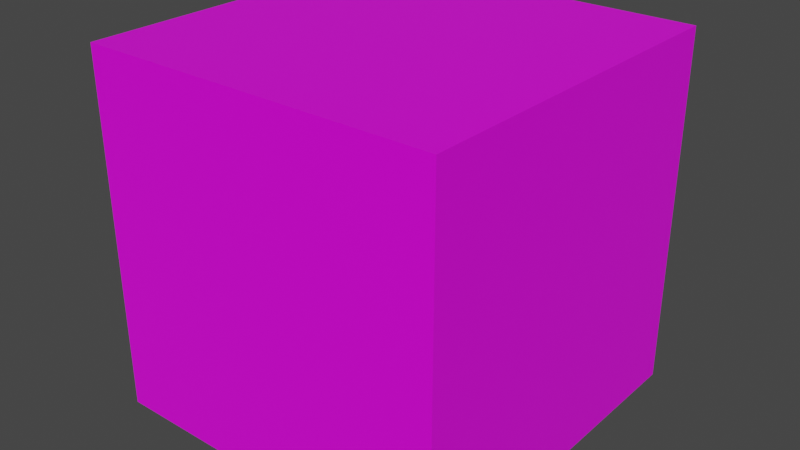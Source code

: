 # Source: table_cell.blend  (saved by Blender 2.82.7; exported with 4.5.12 LTS)
import bpy
from mathutils import Matrix  # noqa: F401  (used for matrix-valued properties, if any)

bpy.ops.wm.read_factory_settings(use_empty=True)
scene = bpy.context.scene
scene.name = 'Scene'

# ---- collections
col_collection = bpy.data.collections.new('Collection'); scene.collection.children.link(col_collection)

# ---- images (referenced by path relative to the original .blend; pixels are not part of the script)
import os
ASSET_DIR = os.environ.get("B2B_ASSET_DIR", "")  # directory of the original .blend (textures are referenced by path, not embedded)
HERE = os.path.dirname(os.path.abspath(__file__))  # packed textures are extracted next to this script under _unpacked/

def load_image(name, relpath, width, height, colorspace="sRGB"):
    """Load a texture the original file referenced (path relative to the .blend, or extracted next to this script)."""
    p = next((c for c in (os.path.join(HERE, relpath), os.path.join(ASSET_DIR, relpath)) if relpath and os.path.exists(c)), "")
    if p:
        img = bpy.data.images.load(p, check_existing=True)
        img.name = name
    else:  # same state as the original file: an image datablock whose file is absent (Cycles renders it pink)
        img = bpy.data.images.new(name, width, height)
        img.source = "FILE"
        img.filepath = "//" + (relpath or name)
    img.colorspace_settings.name = colorspace
    return img
img_grate_jpg = load_image('grate.jpg', 'grate.jpg', 1024, 1024, 'sRGB')

# ---- materials (node trees are filled in below, after node groups)
mat_material = bpy.data.materials.new('Material')
mat_material.alpha_threshold = 0.0
mat_material.use_transparent_shadow = False
mat_material.line_color = (0.0, 0.0, 0.0, 1.0)

# ---- material node trees
mat_material.use_nodes = True; mat_material.node_tree.nodes.clear()
_N = mat_material.node_tree.nodes; _L = mat_material.node_tree.links
n0 = _N.new('ShaderNodeOutputMaterial'); n0.name = 'Material Output'; n0.location = (300, 300)
n1 = _N.new('ShaderNodeBsdfPrincipled'); n1.name = 'Principled BSDF'; n1.location = (10, 300)
n1.distribution = 'GGX'
n1.subsurface_method = 'BURLEY'
n1.inputs[2].default_value = 0.4
n1.inputs[3].default_value = 1.45
n1.inputs[27].default_value = (0.0, 0.0, 0.0, 1.0)
n1.inputs[28].default_value = 1.0
n2 = _N.new('ShaderNodeTexImage'); n2.name = 'Image Texture'; n2.location = (-280, 280)
n2.image = img_grate_jpg
_L.new(n1.outputs[0], n0.inputs[0])
_L.new(n2.outputs[0], n1.inputs[0])
n0.is_active_output = True

# ---- world
world_world = bpy.data.worlds.new('World'); scene.world = world_world
world_world.use_nodes = True; world_world.node_tree.nodes.clear()
_N = world_world.node_tree.nodes; _L = world_world.node_tree.links
n0 = _N.new('ShaderNodeOutputWorld'); n0.name = 'World Output'; n0.location = (300, 300)
n1 = _N.new('ShaderNodeBackground'); n1.name = 'Background'; n1.location = (10, 300)
n1.inputs[0].default_value = (0.05088, 0.05088, 0.05088, 1.0)
_L.new(n1.outputs[0], n0.inputs[0])
n0.is_active_output = True
world_world.color = (0.05088, 0.05088, 0.05088)
world_world.use_sun_shadow = False
world_world.sun_shadow_jitter_overblur = 0.0

# ---- meshes
me_cube = bpy.data.meshes.new('Cube')
me_cube.from_pydata([(0.5, 0.5, 0.0), (0.5, 0.5, -1.0), (0.5, -0.5, 0.0), (0.5, -0.5, -1.0), (-0.5, 0.5, 0.0), (-0.5, 0.5, -1.0), (-0.5, -0.5, 0.0), (-0.5, -0.5, -1.0)], [], [(0, 4, 6, 2), (3, 2, 6, 7), (7, 6, 4, 5), (5, 1, 3, 7), (1, 0, 2, 3), (5, 4, 0, 1)])
_uv = me_cube.uv_layers.new(name='UVMap')
_uv.uv.foreach_set('vector', [0.625, 0.625, 0.375, 0.625, 0.375, 0.375, 0.625, 0.375, 0.625, 0.375, 0.625, 0.625, 0.375, 0.625, 0.375, 0.375, 0.375, 0.375, 0.375, 0.625, 0.625, 0.625, 0.625, 0.375, 0.375, 0.625, 0.625, 0.625, 0.625, 0.375, 0.375, 0.375, 0.625, 0.375, 0.625, 0.625, 0.375, 0.625, 0.375, 0.375, 0.375, 0.375, 0.375, 0.625, 0.625, 0.625, 0.625, 0.375])
me_cube.materials.append(mat_material)
me_cube.use_remesh_preserve_volume = False
me_cube.use_remesh_preserve_attributes = False
me_cube.use_mirror_vertex_groups = False
me_cube.update()

# ---- objects
ob_cube = bpy.data.objects.new('Cube', me_cube)

# ---- transforms, parenting, visibility, modifiers, constraints
ob_cube.location = (0.0, 0.0, 0.0)
ob_cube.lock_rotations_4d = False
ob_cube.empty_display_type = 'ARROWS'
ob_cube.lineart.crease_threshold = 0.0

# ---- collection membership
col_collection.objects.link(ob_cube)

# ---- scene / render settings (as saved in the file)
scene.frame_start = 1; scene.frame_end = 250; scene.frame_set(1)
scene.render.engine = 'BLENDER_EEVEE_NEXT'
scene.cycles.use_denoising = False
scene.cycles.samples = 128
scene.cycles.sampling_pattern = 'TABULATED_SOBOL'
scene.cycles.use_adaptive_sampling = False
scene.cycles.use_light_tree = False
scene.view_settings.view_transform = 'Filmic'
bpy.context.view_layer.update()

# ---- added for rendering (the .blend has no active camera and no usable light): camera, sun
cam_auto = bpy.data.cameras.new('AutoCamera')
cam_auto.lens = 50.0
cam_auto.sensor_width = 36.0
cam_auto.clip_end = 1000.0
ob_auto_camera = bpy.data.objects.new('AutoCamera', cam_auto)
scene.collection.objects.link(ob_auto_camera)
ob_auto_camera.location = (1.60254, -1.92304, 0.782029)
ob_auto_camera.rotation_euler = (1.09748, -7.21219e-08, 0.694738)
scene.camera = ob_auto_camera
light_auto_sun = bpy.data.lights.new('AutoSun', 'SUN')
light_auto_sun.energy = 3.0
light_auto_sun.angle = 0.0523599
ob_auto_sun = bpy.data.objects.new('AutoSun', light_auto_sun)
scene.collection.objects.link(ob_auto_sun)
ob_auto_sun.rotation_euler = (0.872665, 0.174533, 0.523599)
bpy.context.view_layer.update()
